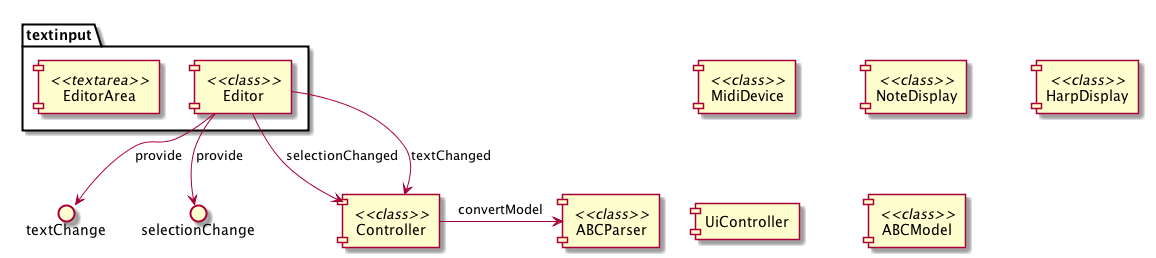

The diagram above was rendered by PlantUML. Its source (embedded in the PNG):
@startuml ../ZGEN_uml/zn_komponenten.png

package textinput {
[EditorArea] <<textarea>>
[Editor] <<class>>
}

Editor -> textChange : provide
Editor -> selectionChange : provide

[MidiDevice] <<class>>


[ABCParser] <<class>>

[NoteDisplay] <<class>>

[HarpDisplay] <<class>>


[UiController]

[Controller] <<class>>

[ABCModel] <<class>>

Editor -> Controller : selectionChanged
Editor -> Controller : textChanged
Controller -> ABCParser : convertModel
@enduml